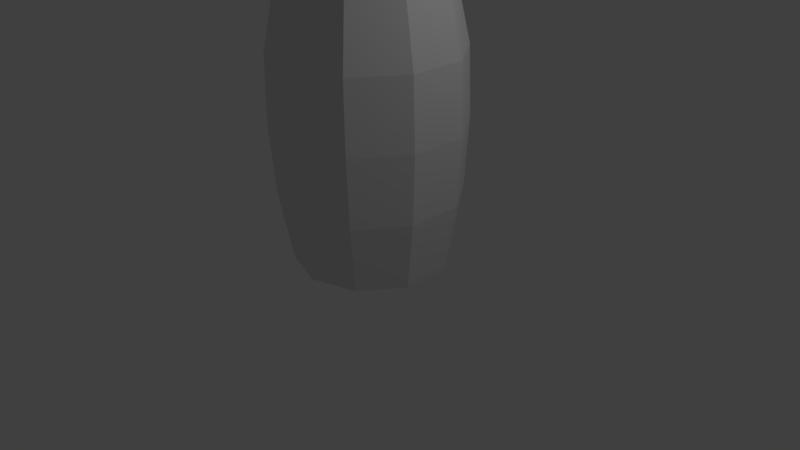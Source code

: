 # Source: Jarro_1.blend  (saved by Blender 2.78.0; exported with 4.5.12 LTS)
import bpy
from mathutils import Matrix  # noqa: F401  (used for matrix-valued properties, if any)

bpy.ops.wm.read_factory_settings(use_empty=True)
scene = bpy.context.scene
scene.name = 'Scene'

# ---- collections
col_collection_1 = bpy.data.collections.new('Collection 1'); scene.collection.children.link(col_collection_1)

# ---- world
world_world = bpy.data.worlds.new('World'); scene.world = world_world
world_world.color = (0.05088, 0.05088, 0.05088)
world_world.use_sun_shadow = False
world_world.sun_shadow_jitter_overblur = 0.0
world_world.cycles.sampling_method = 'MANUAL'

# ---- cameras
cam_camera = bpy.data.cameras.new('Camera')
cam_camera.clip_end = 100.0
cam_camera.lens = 35.0
cam_camera.sensor_width = 32.0
cam_camera.sensor_height = 18.0
cam_camera.ortho_scale = 7.314
cam_camera.dof.focus_distance = 0.0
cam_camera.dof.aperture_fstop = 128.0

# ---- lights
light_lamp = bpy.data.lights.new('Lamp', 'POINT')
light_lamp.transmission_factor = 0.0
light_lamp.cutoff_distance = 30.0
light_lamp.energy = 100.0
light_lamp.shadow_buffer_clip_start = 1.001
light_lamp.shadow_soft_size = 0.1
light_lamp.shadow_maximum_resolution = 0.006
light_lamp.use_absolute_resolution = True

# ---- meshes
me_cylinder = bpy.data.meshes.new('Cylinder')
me_cylinder.from_pydata([(0.0, 1.0, -1.0), (0.0, 1.0, 1.0), (0.5878, 0.809, -1.0), (0.5878, 0.809, 1.0), (0.9511, 0.309, -1.0), (0.9511, 0.309, 1.0), (0.9511, -0.309, -1.0), (0.9511, -0.309, 1.0), (0.5878, -0.809, -1.0), (0.5878, -0.809, 1.0), (-8.742e-08, -1.0, -1.0), (-8.742e-08, -1.0, 1.0), (-0.5878, -0.809, -1.0), (-0.5878, -0.809, 1.0), (-0.9511, -0.309, -1.0), (-0.9511, -0.309, 1.0), (-0.9511, 0.309, -1.0), (-0.9511, 0.309, 1.0), (-0.5878, 0.809, -1.0), (-0.5878, 0.809, 1.0), (-6.417e-09, 1.215, 0.0), (0.7143, 0.9832, 0.0), (1.156, 0.3756, 0.0), (1.156, -0.3756, 0.0), (0.7143, -0.9832, 0.0), (-1.127e-07, -1.215, 0.0), (-0.7143, -0.9832, 0.0), (-1.156, -0.3756, 0.0), (-1.156, 0.3756, 0.0), (-0.7143, 0.9832, 0.0), (-5.698e-09, 1.191, 0.5), (0.7002, 0.9637, 0.5), (1.133, 0.3681, 0.5), (1.133, -0.3681, 0.5), (0.7002, -0.9637, 0.5), (-1.098e-07, -1.191, 0.5), (-0.7002, -0.9637, 0.5), (-1.133, -0.3681, 0.5), (-1.133, 0.3681, 0.5), (-0.7002, 0.9637, 0.5), (0.6802, 0.9362, -0.5), (1.101, 0.3576, -0.5), (1.101, -0.3576, -0.5), (0.6802, -0.9362, -0.5), (-1.059e-07, -1.157, -0.5), (-0.6802, -0.9362, -0.5), (-1.101, -0.3576, -0.5), (-1.101, 0.3576, -0.5), (-0.6802, 0.9362, -0.5), (-4.686e-09, 1.157, -0.5), (0.6513, 0.8965, 1.078), (7.77e-09, 1.108, 1.078), (1.054, 0.3424, 1.078), (1.054, -0.3424, 1.078), (0.6513, -0.8965, 1.078), (-8.91e-08, -1.108, 1.078), (-0.6513, -0.8965, 1.078), (-1.054, -0.3424, 1.078), (-1.054, 0.3424, 1.078), (-0.6513, 0.8965, 1.078), (0.3261, 0.4489, 1.17), (8.623e-09, 0.5548, 1.17), (0.5277, 0.1715, 1.17), (0.5277, -0.1715, 1.17), (0.3261, -0.4489, 1.17), (-3.988e-08, -0.5548, 1.17), (-0.3261, -0.4489, 1.17), (-0.5277, -0.1715, 1.17), (-0.5277, 0.1715, 1.17), (-0.3261, 0.4489, 1.17), (0.3261, 0.4489, 1.269), (1.888e-08, 0.5548, 1.269), (0.5277, 0.1715, 1.269), (0.5277, -0.1715, 1.269), (0.3261, -0.4489, 1.269), (-2.963e-08, -0.5548, 1.269), (-0.3261, -0.4489, 1.269), (-0.5277, -0.1715, 1.269), (-0.5277, 0.1715, 1.269), (-0.3261, 0.4489, 1.269)], [], [(30, 1, 3, 31), (31, 3, 5, 32), (32, 5, 7, 33), (33, 7, 9, 34), (34, 9, 11, 35), (35, 11, 13, 36), (36, 13, 15, 37), (37, 15, 17, 38), (3, 1, 51, 50), (38, 17, 19, 39), (39, 19, 1, 30), (0, 2, 4, 6, 8, 10, 12, 14, 16, 18), (48, 29, 20, 49), (47, 28, 29, 48), (46, 27, 28, 47), (45, 26, 27, 46), (44, 25, 26, 45), (43, 24, 25, 44), (42, 23, 24, 43), (41, 22, 23, 42), (40, 21, 22, 41), (49, 20, 21, 40), (29, 39, 30, 20), (28, 38, 39, 29), (27, 37, 38, 28), (26, 36, 37, 27), (25, 35, 36, 26), (24, 34, 35, 25), (23, 33, 34, 24), (22, 32, 33, 23), (21, 31, 32, 22), (20, 30, 31, 21), (0, 49, 40, 2), (2, 40, 41, 4), (4, 41, 42, 6), (6, 42, 43, 8), (8, 43, 44, 10), (10, 44, 45, 12), (12, 45, 46, 14), (14, 46, 47, 16), (16, 47, 48, 18), (18, 48, 49, 0), (54, 53, 63, 64), (7, 5, 52, 53), (5, 3, 50, 52), (1, 19, 59, 51), (19, 17, 58, 59), (17, 15, 57, 58), (15, 13, 56, 57), (13, 11, 55, 56), (11, 9, 54, 55), (9, 7, 53, 54), (60, 61, 71, 70), (50, 51, 61, 60), (58, 57, 67, 68), (55, 54, 64, 65), (52, 50, 60, 62), (59, 58, 68, 69), (56, 55, 65, 66), (53, 52, 62, 63), (51, 59, 69, 61), (57, 56, 66, 67), (70, 71, 79, 78, 77, 76, 75, 74, 73, 72), (68, 67, 77, 78), (65, 64, 74, 75), (62, 60, 70, 72), (69, 68, 78, 79), (66, 65, 75, 76), (63, 62, 72, 73), (61, 69, 79, 71), (67, 66, 76, 77), (64, 63, 73, 74)])
_uv = me_cylinder.uv_layers.new(name='UVMap')
_uv.uv.foreach_set('vector', [0.7815, 0.08037, 0.7911, 0.0, 0.891, 5.77e-05, 0.9005, 0.08044, 0.9005, 0.08044, 0.891, 5.77e-05, 0.9719, 0.0002088, 0.9969, 0.08062, 0.0995, 0.434, 0.1091, 0.3565, 0.209, 0.3565, 0.2186, 0.434, 0.6393, 0.4371, 0.6643, 0.3567, 0.7452, 0.3566, 0.7357, 0.4369, 0.7357, 0.4369, 0.7452, 0.3566, 0.8451, 0.3565, 0.8547, 0.4369, 0.8547, 0.4369, 0.8451, 0.3565, 0.926, 0.3566, 0.9511, 0.4369, 0.633, 0.5978, 0.608, 0.6782, 0.5271, 0.6783, 0.5367, 0.5979, 0.5367, 0.5979, 0.5271, 0.6783, 0.4272, 0.6783, 0.4176, 0.5979, 0.4163, 0.3084, 0.5114, 0.3391, 0.5114, 0.3565, 0.4061, 0.3225, 0.4176, 0.5979, 0.4272, 0.6783, 0.3463, 0.6782, 0.3213, 0.5978, 0.6851, 0.08044, 0.7102, 5.776e-05, 0.7911, 0.0, 0.7815, 0.08037, 0.79, 1.0, 0.695, 0.9693, 0.6362, 0.8888, 0.6362, 0.7894, 0.695, 0.709, 0.79, 0.6783, 0.8851, 0.709, 0.9439, 0.7894, 0.9439, 0.8888, 0.8851, 0.9693, 0.6895, 0.2413, 0.6819, 0.1609, 0.7802, 0.1608, 0.7831, 0.2412, 0.4193, 0.4371, 0.4164, 0.5175, 0.3181, 0.5174, 0.3257, 0.437, 0.535, 0.4371, 0.5379, 0.5175, 0.4164, 0.5175, 0.4193, 0.4371, 0.6286, 0.437, 0.6362, 0.5174, 0.5379, 0.5175, 0.535, 0.4371, 0.8531, 0.5977, 0.856, 0.5173, 0.9543, 0.5174, 0.9467, 0.5978, 0.7374, 0.5978, 0.7345, 0.5174, 0.856, 0.5173, 0.8531, 0.5977, 0.2169, 0.5947, 0.2198, 0.5138, 0.3181, 0.5201, 0.3105, 0.6007, 0.1012, 0.5947, 0.0983, 0.5138, 0.2198, 0.5138, 0.2169, 0.5947, 0.007599, 0.6007, 0.0, 0.5201, 0.0983, 0.5138, 0.1012, 0.5947, 0.7831, 0.2412, 0.7802, 0.1608, 0.9017, 0.1609, 0.8988, 0.2413, 0.6819, 0.1609, 0.6851, 0.08044, 0.7815, 0.08037, 0.7802, 0.1608, 0.4164, 0.5175, 0.4176, 0.5979, 0.3213, 0.5978, 0.3181, 0.5174, 0.5379, 0.5175, 0.5367, 0.5979, 0.4176, 0.5979, 0.4164, 0.5175, 0.6362, 0.5174, 0.633, 0.5978, 0.5367, 0.5979, 0.5379, 0.5175, 0.856, 0.5173, 0.8547, 0.4369, 0.9511, 0.4369, 0.9543, 0.5174, 0.7345, 0.5174, 0.7357, 0.4369, 0.8547, 0.4369, 0.856, 0.5173, 0.6362, 0.5175, 0.6393, 0.4371, 0.7357, 0.4369, 0.7345, 0.5174, 0.0983, 0.5138, 0.0995, 0.434, 0.2186, 0.434, 0.2198, 0.5138, 0.9017, 0.1609, 0.9005, 0.08044, 0.9969, 0.08062, 1.0, 0.1611, 0.7802, 0.1608, 0.7815, 0.08037, 0.9005, 0.08044, 0.9017, 0.1609, 0.7909, 0.3217, 0.7831, 0.2412, 0.8988, 0.2413, 0.8908, 0.3218, 0.02818, 0.6821, 0.007599, 0.6007, 0.1012, 0.5947, 0.1091, 0.677, 0.1091, 0.677, 0.1012, 0.5947, 0.2169, 0.5947, 0.209, 0.677, 0.209, 0.677, 0.2169, 0.5947, 0.3105, 0.6007, 0.2899, 0.6821, 0.7453, 0.6783, 0.7374, 0.5978, 0.8531, 0.5977, 0.8453, 0.6782, 0.8453, 0.6782, 0.8531, 0.5977, 0.9467, 0.5978, 0.9262, 0.6783, 0.608, 0.3565, 0.6286, 0.437, 0.535, 0.4371, 0.5271, 0.3566, 0.5271, 0.3566, 0.535, 0.4371, 0.4193, 0.4371, 0.4272, 0.3566, 0.4272, 0.3566, 0.4193, 0.4371, 0.3257, 0.437, 0.3463, 0.3565, 0.71, 0.3218, 0.6895, 0.2413, 0.7831, 0.2412, 0.7909, 0.3217, 0.06512, 0.3225, 0.0, 0.2333, 0.08511, 0.2058, 0.1177, 0.2505, 0.3576, 0.1285, 0.3576, 0.228, 0.341, 0.2333, 0.341, 0.1232, 0.3576, 0.228, 0.4163, 0.3084, 0.4061, 0.3225, 0.341, 0.2333, 0.5114, 0.3391, 0.6065, 0.3084, 0.6168, 0.3225, 0.5114, 0.3565, 0.6065, 0.3084, 0.6653, 0.228, 0.6819, 0.2333, 0.6168, 0.3225, 0.6653, 0.228, 0.6653, 0.1285, 0.6819, 0.1232, 0.6819, 0.2333, 0.6653, 0.1285, 0.6065, 0.04811, 0.6168, 0.03404, 0.6819, 0.1232, 0.6065, 0.04811, 0.5114, 0.01739, 0.5114, 0.0, 0.6168, 0.03404, 0.5114, 0.01739, 0.4163, 0.04811, 0.4061, 0.03404, 0.5114, 0.0, 0.4163, 0.04811, 0.3576, 0.1285, 0.341, 0.1232, 0.4061, 0.03404, 0.5048, 0.7229, 0.5048, 0.7781, 0.4888, 0.7781, 0.4888, 0.7229, 0.06512, 0.03404, 0.1705, 0.0, 0.1705, 0.08899, 0.1177, 0.106, 0.341, 0.1232, 0.341, 0.2333, 0.2558, 0.2058, 0.2558, 0.1507, 0.1705, 0.3565, 0.06512, 0.3225, 0.1177, 0.2505, 0.1705, 0.2675, 0.0, 0.1232, 0.06512, 0.03404, 0.1177, 0.106, 0.08511, 0.1507, 0.2758, 0.03404, 0.341, 0.1232, 0.2558, 0.1507, 0.2232, 0.106, 0.2758, 0.3225, 0.1705, 0.3565, 0.1705, 0.2675, 0.2232, 0.2505, 0.0, 0.2333, 0.0, 0.1232, 0.08511, 0.1507, 0.08511, 0.2058, 0.1705, 0.0, 0.2758, 0.03404, 0.2232, 0.106, 0.1705, 0.08899, 0.341, 0.2333, 0.2758, 0.3225, 0.2232, 0.2505, 0.2558, 0.2058, 0.3507, 0.6954, 0.4035, 0.6783, 0.4562, 0.6954, 0.4888, 0.74, 0.4888, 0.7952, 0.4562, 0.8398, 0.4035, 0.8568, 0.3507, 0.8398, 0.3181, 0.7952, 0.3181, 0.74, 0.537, 0.7229, 0.537, 0.7781, 0.521, 0.7781, 0.521, 0.7229, 0.5209, 0.7229, 0.5209, 0.7781, 0.5049, 0.7781, 0.5049, 0.7229, 0.5049, 0.6783, 0.5048, 0.7229, 0.4888, 0.7229, 0.4889, 0.6783, 0.5371, 0.6783, 0.537, 0.7229, 0.521, 0.7229, 0.521, 0.6783, 0.521, 0.6783, 0.5209, 0.7229, 0.5049, 0.7229, 0.505, 0.6783, 0.553, 0.6783, 0.553, 0.7335, 0.5371, 0.7335, 0.5371, 0.6783, 0.5048, 0.7781, 0.5049, 0.8227, 0.4889, 0.8227, 0.4888, 0.7781, 0.537, 0.7781, 0.5371, 0.8227, 0.521, 0.8227, 0.521, 0.7781, 0.5209, 0.7781, 0.521, 0.8227, 0.505, 0.8227, 0.5049, 0.7781])
me_cylinder.use_remesh_preserve_volume = False
me_cylinder.use_remesh_preserve_attributes = False
me_cylinder.use_mirror_vertex_groups = False
me_cylinder.update()

# ---- objects
ob_cylinder = bpy.data.objects.new('Cylinder', me_cylinder)
ob_lamp = bpy.data.objects.new('Lamp', light_lamp)
ob_camera = bpy.data.objects.new('Camera', cam_camera)

# ---- transforms, parenting, visibility, modifiers, constraints
ob_cylinder.location = (0.0, 0.0, 1.804)
ob_cylinder.scale = (1.0, 1.0, 1.773)
ob_cylinder.lineart.crease_threshold = 0.0
ob_lamp.location = (4.076, 1.005, 5.904)
ob_lamp.rotation_euler = (0.6503, 0.05522, 1.866)
ob_lamp.lock_rotations_4d = False
ob_lamp.empty_display_type = 'ARROWS'
ob_lamp.color = (0.0, 0.0, 0.0, 0.0)
ob_lamp.lineart.crease_threshold = 0.0
ob_camera.location = (7.481, -6.508, 5.344)
ob_camera.rotation_euler = (1.109, 0.01082, 0.8149)
ob_camera.lock_rotations_4d = False
ob_camera.empty_display_type = 'ARROWS'
ob_camera.color = (0.0, 0.0, 0.0, 0.0)
ob_camera.display_type = 'WIRE'
ob_camera.lineart.crease_threshold = 0.0

# ---- collection membership
col_collection_1.objects.link(ob_cylinder)
col_collection_1.objects.link(ob_lamp)
col_collection_1.objects.link(ob_camera)

# ---- scene / render settings (as saved in the file)
scene.camera = ob_camera
scene.frame_start = 1; scene.frame_end = 250; scene.frame_set(1)
scene.render.engine = 'BLENDER_EEVEE_NEXT'
scene.render.resolution_percentage = 50
scene.render.dither_intensity = 0.0
scene.cycles.use_denoising = False
scene.cycles.samples = 128
scene.cycles.sampling_pattern = 'TABULATED_SOBOL'
scene.cycles.light_sampling_threshold = 0.0
scene.cycles.use_adaptive_sampling = False
scene.cycles.use_light_tree = False
scene.cycles.blur_glossy = 0.0
scene.cycles.sample_clamp_indirect = 0.0
scene.view_settings.view_transform = 'Standard'
bpy.context.view_layer.update()
